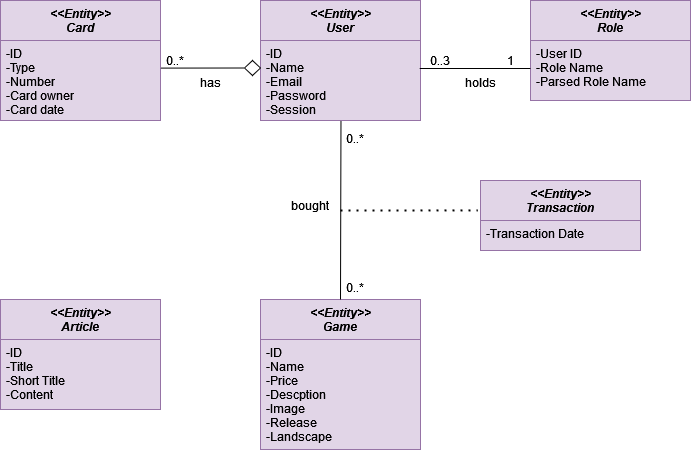

The diagram above was exported from draw.io. Its source (the exported page's mxGraphModel, read from the mxfile embedded in the PNG):
<mxGraphModel dx="2290" dy="815" grid="1" gridSize="10" guides="1" tooltips="1" connect="1" arrows="1" fold="1" page="1" pageScale="1" pageWidth="827" pageHeight="1169" math="0" shadow="0">
  <root>
    <mxCell id="WIyWlLk6GJQsqaUBKTNV-0" />
    <mxCell id="WIyWlLk6GJQsqaUBKTNV-1" parent="WIyWlLk6GJQsqaUBKTNV-0" />
    <mxCell id="7NHLYX4dpKoqmwseu_7M-91" value="&lt;&lt;Entity&gt;&gt;&#10;Game&#10;" style="swimlane;fontStyle=3;align=center;verticalAlign=top;childLayout=stackLayout;horizontal=1;startSize=40;horizontalStack=0;resizeParent=1;resizeLast=0;collapsible=1;marginBottom=0;rounded=0;shadow=0;strokeWidth=1;fontSize=12;fillColor=#e1d5e7;strokeColor=#9673a6;" vertex="1" parent="WIyWlLk6GJQsqaUBKTNV-1">
      <mxGeometry x="-480" y="1019" width="160" height="150" as="geometry">
        <mxRectangle x="230" y="140" width="160" height="26" as="alternateBounds" />
      </mxGeometry>
    </mxCell>
    <mxCell id="7NHLYX4dpKoqmwseu_7M-92" value="-ID&#10;-Name&#10;-Price&#10;-Descption&#10;-Image&#10;-Release&#10;-Landscape&#10;&#10;&#10;&#10;" style="text;align=left;verticalAlign=top;spacingLeft=4;spacingRight=4;overflow=hidden;rotatable=0;points=[[0,0.5],[1,0.5]];portConstraint=eastwest;fillColor=#e1d5e7;strokeColor=#9673a6;" vertex="1" parent="7NHLYX4dpKoqmwseu_7M-91">
      <mxGeometry y="40" width="160" height="110" as="geometry" />
    </mxCell>
    <mxCell id="7NHLYX4dpKoqmwseu_7M-97" value="&lt;&lt;Entity&gt;&gt;&#10;Card&#10;" style="swimlane;fontStyle=3;align=center;verticalAlign=top;childLayout=stackLayout;horizontal=1;startSize=40;horizontalStack=0;resizeParent=1;resizeLast=0;collapsible=1;marginBottom=0;rounded=0;shadow=0;strokeWidth=1;fontSize=12;fillColor=#e1d5e7;strokeColor=#9673a6;" vertex="1" parent="WIyWlLk6GJQsqaUBKTNV-1">
      <mxGeometry x="-740" y="720" width="160" height="120" as="geometry">
        <mxRectangle x="230" y="140" width="160" height="26" as="alternateBounds" />
      </mxGeometry>
    </mxCell>
    <mxCell id="7NHLYX4dpKoqmwseu_7M-98" value="-ID&#10;-Type&#10;-Number&#10;-Card owner&#10;-Card date&#10;&#10;&#10;" style="text;align=left;verticalAlign=top;spacingLeft=4;spacingRight=4;overflow=hidden;rotatable=0;points=[[0,0.5],[1,0.5]];portConstraint=eastwest;fillColor=#e1d5e7;strokeColor=#9673a6;" vertex="1" parent="7NHLYX4dpKoqmwseu_7M-97">
      <mxGeometry y="40" width="160" height="80" as="geometry" />
    </mxCell>
    <mxCell id="7NHLYX4dpKoqmwseu_7M-99" value="&lt;&lt;Entity&gt;&gt;&#10;Role&#10;&#10;" style="swimlane;fontStyle=3;align=center;verticalAlign=top;childLayout=stackLayout;horizontal=1;startSize=40;horizontalStack=0;resizeParent=1;resizeLast=0;collapsible=1;marginBottom=0;rounded=0;shadow=0;strokeWidth=1;fontSize=12;fillColor=#e1d5e7;strokeColor=#9673a6;" vertex="1" parent="WIyWlLk6GJQsqaUBKTNV-1">
      <mxGeometry x="-210" y="720" width="160" height="100" as="geometry">
        <mxRectangle x="230" y="140" width="160" height="26" as="alternateBounds" />
      </mxGeometry>
    </mxCell>
    <mxCell id="7NHLYX4dpKoqmwseu_7M-100" value="-User ID&#10;-Role Name&#10;-Parsed Role Name&#10;&#10;&#10;" style="text;align=left;verticalAlign=top;spacingLeft=4;spacingRight=4;overflow=hidden;rotatable=0;points=[[0,0.5],[1,0.5]];portConstraint=eastwest;fillColor=#e1d5e7;strokeColor=#9673a6;" vertex="1" parent="7NHLYX4dpKoqmwseu_7M-99">
      <mxGeometry y="40" width="160" height="60" as="geometry" />
    </mxCell>
    <mxCell id="7NHLYX4dpKoqmwseu_7M-101" value="&lt;&lt;Entity&gt;&gt;&#10;Article&#10;" style="swimlane;fontStyle=3;align=center;verticalAlign=top;childLayout=stackLayout;horizontal=1;startSize=40;horizontalStack=0;resizeParent=1;resizeLast=0;collapsible=1;marginBottom=0;rounded=0;shadow=0;strokeWidth=1;fontSize=12;fillColor=#e1d5e7;strokeColor=#9673a6;" vertex="1" parent="WIyWlLk6GJQsqaUBKTNV-1">
      <mxGeometry x="-740" y="1019" width="160" height="110" as="geometry">
        <mxRectangle x="230" y="140" width="160" height="26" as="alternateBounds" />
      </mxGeometry>
    </mxCell>
    <mxCell id="7NHLYX4dpKoqmwseu_7M-102" value="-ID&#10;-Title&#10;-Short Title&#10;-Content&#10;" style="text;align=left;verticalAlign=top;spacingLeft=4;spacingRight=4;overflow=hidden;rotatable=0;points=[[0,0.5],[1,0.5]];portConstraint=eastwest;fillColor=#e1d5e7;strokeColor=#9673a6;" vertex="1" parent="7NHLYX4dpKoqmwseu_7M-101">
      <mxGeometry y="40" width="160" height="70" as="geometry" />
    </mxCell>
    <mxCell id="7NHLYX4dpKoqmwseu_7M-103" value="&lt;&lt;Entity&gt;&gt;&#10;User&#10;" style="swimlane;fontStyle=3;align=center;verticalAlign=top;childLayout=stackLayout;horizontal=1;startSize=40;horizontalStack=0;resizeParent=1;resizeLast=0;collapsible=1;marginBottom=0;rounded=0;shadow=0;strokeWidth=1;fontSize=12;fillColor=#e1d5e7;strokeColor=#9673a6;" vertex="1" parent="WIyWlLk6GJQsqaUBKTNV-1">
      <mxGeometry x="-480" y="720" width="160" height="120" as="geometry">
        <mxRectangle x="230" y="140" width="160" height="26" as="alternateBounds" />
      </mxGeometry>
    </mxCell>
    <mxCell id="7NHLYX4dpKoqmwseu_7M-104" value="-ID&#10;-Name&#10;-Email&#10;-Password&#10;-Session&#10;&#10;&#10;" style="text;align=left;verticalAlign=top;spacingLeft=4;spacingRight=4;overflow=hidden;rotatable=0;points=[[0,0.5],[1,0.5]];portConstraint=eastwest;fillColor=#e1d5e7;strokeColor=#9673a6;" vertex="1" parent="7NHLYX4dpKoqmwseu_7M-103">
      <mxGeometry y="40" width="160" height="80" as="geometry" />
    </mxCell>
    <mxCell id="7NHLYX4dpKoqmwseu_7M-108" value="&lt;&lt;Entity&gt;&gt;&#10;Transaction&#10;" style="swimlane;fontStyle=3;align=center;verticalAlign=top;childLayout=stackLayout;horizontal=1;startSize=40;horizontalStack=0;resizeParent=1;resizeLast=0;collapsible=1;marginBottom=0;rounded=0;shadow=0;strokeWidth=1;fontSize=12;fillColor=#e1d5e7;strokeColor=#9673a6;" vertex="1" parent="WIyWlLk6GJQsqaUBKTNV-1">
      <mxGeometry x="-260" y="900" width="160" height="70" as="geometry">
        <mxRectangle x="230" y="140" width="160" height="26" as="alternateBounds" />
      </mxGeometry>
    </mxCell>
    <mxCell id="7NHLYX4dpKoqmwseu_7M-109" value="-Transaction Date" style="text;align=left;verticalAlign=top;spacingLeft=4;spacingRight=4;overflow=hidden;rotatable=0;points=[[0,0.5],[1,0.5]];portConstraint=eastwest;fillColor=#e1d5e7;strokeColor=#9673a6;" vertex="1" parent="7NHLYX4dpKoqmwseu_7M-108">
      <mxGeometry y="40" width="160" height="30" as="geometry" />
    </mxCell>
    <mxCell id="7NHLYX4dpKoqmwseu_7M-110" value="" style="rhombus;whiteSpace=wrap;html=1;fontSize=12;direction=east;" vertex="1" parent="WIyWlLk6GJQsqaUBKTNV-1">
      <mxGeometry x="-496" y="780" width="16" height="15" as="geometry" />
    </mxCell>
    <mxCell id="7NHLYX4dpKoqmwseu_7M-111" value="" style="endArrow=none;html=1;rounded=0;fontSize=12;entryX=0;entryY=0.5;entryDx=0;entryDy=0;exitX=1;exitY=0.345;exitDx=0;exitDy=0;exitPerimeter=0;" edge="1" parent="WIyWlLk6GJQsqaUBKTNV-1" target="7NHLYX4dpKoqmwseu_7M-110" source="7NHLYX4dpKoqmwseu_7M-98">
      <mxGeometry width="50" height="50" relative="1" as="geometry">
        <mxPoint x="-580" y="787" as="sourcePoint" />
        <mxPoint x="-480" y="787.5" as="targetPoint" />
      </mxGeometry>
    </mxCell>
    <mxCell id="7NHLYX4dpKoqmwseu_7M-112" value="0..*" style="text;html=1;strokeColor=none;fillColor=none;align=center;verticalAlign=middle;whiteSpace=wrap;rounded=0;fontSize=12;" vertex="1" parent="WIyWlLk6GJQsqaUBKTNV-1">
      <mxGeometry x="-580" y="772.75" width="30" height="14.5" as="geometry" />
    </mxCell>
    <mxCell id="7NHLYX4dpKoqmwseu_7M-113" value="has" style="text;html=1;strokeColor=none;fillColor=none;align=center;verticalAlign=middle;whiteSpace=wrap;rounded=0;fontSize=12;" vertex="1" parent="WIyWlLk6GJQsqaUBKTNV-1">
      <mxGeometry x="-560" y="787.25" width="60" height="30" as="geometry" />
    </mxCell>
    <mxCell id="7NHLYX4dpKoqmwseu_7M-116" value="" style="endArrow=none;html=1;rounded=0;fontSize=12;exitX=0.995;exitY=0.35;exitDx=0;exitDy=0;exitPerimeter=0;" edge="1" parent="WIyWlLk6GJQsqaUBKTNV-1" source="7NHLYX4dpKoqmwseu_7M-104">
      <mxGeometry width="50" height="50" relative="1" as="geometry">
        <mxPoint x="-290" y="800" as="sourcePoint" />
        <mxPoint x="-210" y="788" as="targetPoint" />
      </mxGeometry>
    </mxCell>
    <mxCell id="7NHLYX4dpKoqmwseu_7M-117" value="0..3" style="text;html=1;strokeColor=none;fillColor=none;align=center;verticalAlign=middle;whiteSpace=wrap;rounded=0;fontSize=12;" vertex="1" parent="WIyWlLk6GJQsqaUBKTNV-1">
      <mxGeometry x="-330" y="765" width="60" height="30" as="geometry" />
    </mxCell>
    <mxCell id="7NHLYX4dpKoqmwseu_7M-118" value="1" style="text;html=1;strokeColor=none;fillColor=none;align=center;verticalAlign=middle;whiteSpace=wrap;rounded=0;fontSize=12;" vertex="1" parent="WIyWlLk6GJQsqaUBKTNV-1">
      <mxGeometry x="-260" y="765" width="60" height="30" as="geometry" />
    </mxCell>
    <mxCell id="7NHLYX4dpKoqmwseu_7M-120" value="holds" style="text;html=1;strokeColor=none;fillColor=none;align=center;verticalAlign=middle;whiteSpace=wrap;rounded=0;fontSize=12;" vertex="1" parent="WIyWlLk6GJQsqaUBKTNV-1">
      <mxGeometry x="-290" y="787.25" width="60" height="30" as="geometry" />
    </mxCell>
    <mxCell id="7NHLYX4dpKoqmwseu_7M-121" value="" style="endArrow=none;html=1;rounded=0;fontSize=12;entryX=0.503;entryY=0.981;entryDx=0;entryDy=0;entryPerimeter=0;exitX=0.5;exitY=0;exitDx=0;exitDy=0;" edge="1" parent="WIyWlLk6GJQsqaUBKTNV-1" source="7NHLYX4dpKoqmwseu_7M-91">
      <mxGeometry width="50" height="50" relative="1" as="geometry">
        <mxPoint x="-400" y="970.4899999999999" as="sourcePoint" />
        <mxPoint x="-399.52" y="839.996" as="targetPoint" />
      </mxGeometry>
    </mxCell>
    <mxCell id="7NHLYX4dpKoqmwseu_7M-122" value="" style="endArrow=none;dashed=1;html=1;dashPattern=1 3;strokeWidth=2;rounded=0;fontSize=12;entryX=-0.017;entryY=0.427;entryDx=0;entryDy=0;entryPerimeter=0;" edge="1" parent="WIyWlLk6GJQsqaUBKTNV-1" target="7NHLYX4dpKoqmwseu_7M-108">
      <mxGeometry width="50" height="50" relative="1" as="geometry">
        <mxPoint x="-400" y="930" as="sourcePoint" />
        <mxPoint x="-295.9999999999998" y="930" as="targetPoint" />
      </mxGeometry>
    </mxCell>
    <mxCell id="7NHLYX4dpKoqmwseu_7M-123" value="0..*" style="text;html=1;strokeColor=none;fillColor=none;align=center;verticalAlign=middle;whiteSpace=wrap;rounded=0;fontSize=12;" vertex="1" parent="WIyWlLk6GJQsqaUBKTNV-1">
      <mxGeometry x="-400" y="850.49" width="30" height="14.5" as="geometry" />
    </mxCell>
    <mxCell id="7NHLYX4dpKoqmwseu_7M-124" value="0..*" style="text;html=1;strokeColor=none;fillColor=none;align=center;verticalAlign=middle;whiteSpace=wrap;rounded=0;fontSize=12;" vertex="1" parent="WIyWlLk6GJQsqaUBKTNV-1">
      <mxGeometry x="-400" y="1000" width="30" height="14.5" as="geometry" />
    </mxCell>
    <mxCell id="7NHLYX4dpKoqmwseu_7M-125" value="bought" style="text;html=1;strokeColor=none;fillColor=none;align=center;verticalAlign=middle;whiteSpace=wrap;rounded=0;fontSize=12;" vertex="1" parent="WIyWlLk6GJQsqaUBKTNV-1">
      <mxGeometry x="-460" y="910" width="60" height="30" as="geometry" />
    </mxCell>
  </root>
</mxGraphModel>